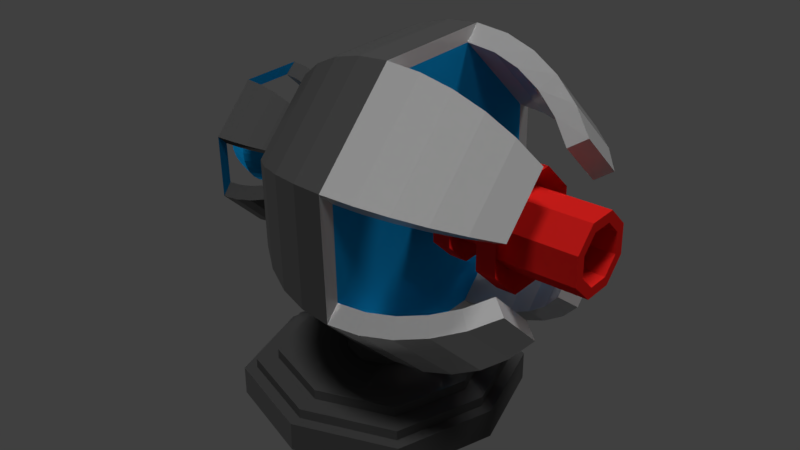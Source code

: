 # Source: TurretLaserV3.blend  (saved by Blender 2.79.0; exported with 4.5.12 LTS)
import bpy
from mathutils import Matrix  # noqa: F401  (used for matrix-valued properties, if any)

bpy.ops.wm.read_factory_settings(use_empty=True)
scene = bpy.context.scene
scene.name = 'Scene'

# ---- collections
col_collection_1 = bpy.data.collections.new('Collection 1'); scene.collection.children.link(col_collection_1)

# ---- materials (node trees are filled in below, after node groups)
mat_blue = bpy.data.materials.new('Blue')
mat_blue.alpha_threshold = 0.0
mat_blue.roughness = 0.5
mat_blue.line_color = (0.0, 0.0, 0.0, 1.0)
mat_black = bpy.data.materials.new('Black')
mat_black.alpha_threshold = 0.0
mat_black.roughness = 0.5
mat_red = bpy.data.materials.new('Red')
mat_red.alpha_threshold = 0.0
mat_red.roughness = 0.5
mat_grey = bpy.data.materials.new('Grey')
mat_grey.alpha_threshold = 0.0
mat_grey.roughness = 0.5

# ---- material node trees
mat_blue.use_nodes = True; mat_blue.node_tree.nodes.clear()
_N = mat_blue.node_tree.nodes; _L = mat_blue.node_tree.links
n0 = _N.new('ShaderNodeOutputMaterial'); n0.name = 'Material Output'; n0.location = (300, 300)
n1 = _N.new('ShaderNodeBsdfDiffuse'); n1.name = 'Diffuse BSDF'; n1.location = (10, 300)
n1.inputs[0].default_value = (0.00555, 0.3518, 0.8, 1.0)
_L.new(n1.outputs[0], n0.inputs[0])
n0.is_active_output = True
mat_black.use_nodes = True; mat_black.node_tree.nodes.clear()
_N = mat_black.node_tree.nodes; _L = mat_black.node_tree.links
n0 = _N.new('ShaderNodeOutputMaterial'); n0.name = 'Material Output'; n0.location = (300, 300)
n1 = _N.new('ShaderNodeBsdfPrincipled'); n1.name = 'Principled BSDF'; n1.location = (10, 300)
n1.width = 150
n1.subsurface_method = 'BURLEY'
n1.inputs[0].default_value = (0.08984, 0.08984, 0.08984, 1.0)
n1.inputs[2].default_value = 0.0
n1.inputs[3].default_value = 1.45
n1.inputs[9].default_value = (1.0, 1.0, 1.0)
n1.inputs[13].default_value = 0.0
_L.new(n1.outputs[0], n0.inputs[0])
n0.is_active_output = True
mat_red.use_nodes = True; mat_red.node_tree.nodes.clear()
_N = mat_red.node_tree.nodes; _L = mat_red.node_tree.links
n0 = _N.new('ShaderNodeOutputMaterial'); n0.name = 'Material Output'; n0.location = (300, 300)
n1 = _N.new('ShaderNodeBsdfPrincipled'); n1.name = 'Principled BSDF'; n1.location = (10, 300)
n1.width = 150
n1.subsurface_method = 'BURLEY'
n1.inputs[0].default_value = (0.8, 0.01734, 0.01452, 1.0)
n1.inputs[2].default_value = 0.0
n1.inputs[3].default_value = 1.45
n1.inputs[9].default_value = (1.0, 1.0, 1.0)
n1.inputs[13].default_value = 0.0
_L.new(n1.outputs[0], n0.inputs[0])
n0.is_active_output = True
mat_grey.use_nodes = True; mat_grey.node_tree.nodes.clear()
_N = mat_grey.node_tree.nodes; _L = mat_grey.node_tree.links
n0 = _N.new('ShaderNodeOutputMaterial'); n0.name = 'Material Output'; n0.location = (300, 300)
n1 = _N.new('ShaderNodeBsdfPrincipled'); n1.name = 'Principled BSDF'; n1.location = (10, 300)
n1.width = 150
n1.subsurface_method = 'BURLEY'
n1.inputs[0].default_value = (0.5543, 0.5543, 0.5543, 1.0)
n1.inputs[2].default_value = 0.0
n1.inputs[3].default_value = 1.45
n1.inputs[9].default_value = (1.0, 1.0, 1.0)
_L.new(n1.outputs[0], n0.inputs[0])
n0.is_active_output = True

# ---- world
world_world = bpy.data.worlds.new('World'); scene.world = world_world
world_world.color = (0.05088, 0.05088, 0.05088)
world_world.use_sun_shadow = False
world_world.sun_shadow_jitter_overblur = 0.0
world_world.cycles.sampling_method = 'MANUAL'

# ---- cameras
cam_camera_001 = bpy.data.cameras.new('Camera.001')
cam_camera_001.clip_end = 100.0
cam_camera_001.lens = 35.0
cam_camera_001.sensor_width = 32.0
cam_camera_001.sensor_height = 18.0
cam_camera_001.ortho_scale = 7.314
cam_camera_001.dof.focus_distance = 0.0

# ---- lights
light_sun = bpy.data.lights.new('Sun', 'SUN')
light_sun.transmission_factor = 0.0
light_sun.angle = 0.1993
light_sun.energy = 1.0
light_sun.shadow_buffer_clip_start = 0.5
light_sun.shadow_soft_size = 0.1
light_sun.shadow_cascade_max_distance = 1000.0
light_sun_001 = bpy.data.lights.new('Sun.001', 'SUN')
light_sun_001.transmission_factor = 0.0
light_sun_001.angle = 0.1993
light_sun_001.energy = 1.0
light_sun_001.shadow_buffer_clip_start = 0.5
light_sun_001.shadow_soft_size = 0.1
light_sun_001.shadow_cascade_max_distance = 1000.0
light_sun_002 = bpy.data.lights.new('Sun.002', 'SUN')
light_sun_002.transmission_factor = 0.0
light_sun_002.angle = 0.1993
light_sun_002.energy = 1.0
light_sun_002.shadow_buffer_clip_start = 0.5
light_sun_002.shadow_soft_size = 0.1
light_sun_002.shadow_cascade_max_distance = 1000.0

# ---- meshes
me_sphere_005 = bpy.data.meshes.new('Sphere.005')
me_sphere_005.from_pydata([(-1.097, 0.2678, 3.013), (-0.7327, 0.4117, 2.496), (-0.8337, 0.5241, 2.547), (-0.9567, 0.6162, 2.588), (-1.097, 0.6847, 2.618), (-1.249, 0.7269, 2.637), (-1.408, 0.7411, 2.644), (-0.7327, 0.4212, 2.151), (-0.8337, 0.5361, 2.107), (-0.9567, 0.6304, 2.071), (-1.097, 0.7005, 2.045), (-1.249, 0.7436, 2.028), (-1.408, 0.7582, 2.023), (-0.7327, 0.184, 1.901), (-0.8337, 0.2341, 1.788), (-0.9567, 0.2753, 1.696), (-1.097, 0.3059, 1.628), (-1.249, 0.3248, 1.586), (-1.408, 0.3311, 1.571), (-0.7327, -0.1611, 1.891), (-0.8337, -0.205, 1.776), (-0.9567, -0.2411, 1.682), (-1.097, -0.2678, 1.612), (-1.249, -0.2843, 1.569), (-1.408, -0.2899, 1.554), (-0.7327, -0.4117, 2.129), (-0.8337, -0.5241, 2.078), (-0.9567, -0.6162, 2.037), (-1.097, -0.6847, 2.007), (-1.249, -0.7269, 1.988), (-1.408, -0.7411, 1.981), (-0.7327, -0.4212, 2.474), (-0.8337, -0.5361, 2.517), (-0.9567, -0.6304, 2.554), (-1.097, -0.7005, 2.58), (-1.249, -0.7436, 2.597), (-1.408, -0.7582, 2.602), (-0.7327, -0.184, 2.724), (-0.8337, -0.2341, 2.837), (-0.9567, -0.2753, 2.929), (-1.097, -0.3059, 2.997), (-1.249, -0.3248, 3.039), (-1.408, -0.3311, 3.054), (-0.7327, 0.1611, 2.734), (-0.8337, 0.205, 2.849), (-0.9567, 0.2411, 2.943), (-1.249, 0.2843, 3.056), (-1.408, 0.2899, 3.071), (-1.51, 0.1237, 2.684), (-1.51, 0.2013, 2.661), (-1.51, 0.4254, 2.436), (-1.51, 0.04292, 1.864), (-1.453, 0.1, 2.684), (-1.398, 0.1549, 2.661), (-1.348, 0.2055, 2.622), (-1.303, 0.2499, 2.571), (-1.267, 0.2863, 2.508), (-1.24, 0.3133, 2.436), (-1.223, 0.33, 2.359), (-1.217, 0.3356, 2.278), (-1.223, 0.33, 2.197), (-1.24, 0.3133, 2.12), (-1.267, 0.2863, 2.048), (-1.303, 0.2499, 1.985), (-1.348, 0.2055, 1.934), (-1.398, 0.1549, 1.896), (-1.453, 0.1, 1.872), (-1.429, 0.04292, 2.684), (-1.352, 0.04292, 2.661), (-1.28, 0.04292, 2.622), (-1.217, 0.04292, 2.571), (-1.166, 0.04292, 2.508), (-1.128, 0.04292, 2.436), (-1.104, 0.04292, 2.359), (-1.096, 0.04292, 2.278), (-1.104, 0.04292, 2.197), (-1.128, 0.04292, 2.12), (-1.166, 0.04292, 2.048), (-1.217, 0.04292, 1.985), (-1.28, 0.04292, 1.934), (-1.352, 0.04292, 1.896), (-1.429, 0.04292, 1.872), (-1.453, -0.01419, 2.684), (-1.398, -0.0691, 2.661), (-1.348, -0.1197, 2.622), (-1.303, -0.1641, 2.571), (-1.267, -0.2005, 2.508), (-1.24, -0.2275, 2.436), (-1.223, -0.2442, 2.359), (-1.217, -0.2498, 2.278), (-1.223, -0.2442, 2.197), (-1.24, -0.2275, 2.12), (-1.267, -0.2005, 2.048), (-1.303, -0.1641, 1.985), (-1.348, -0.1197, 1.934), (-1.398, -0.0691, 1.896), (-1.453, -0.01419, 1.872), (-1.51, -0.03784, 2.684), (-1.51, -0.1155, 2.661), (-1.51, -0.1871, 2.622), (-1.51, -0.2498, 2.571), (-1.51, -0.3013, 2.508), (-1.51, -0.3395, 2.436), (-1.51, -0.3631, 2.359), (-1.51, -0.371, 2.278), (-1.51, -0.3631, 2.197), (-1.51, -0.3395, 2.12), (-1.51, -0.3013, 2.048), (-1.51, -0.2498, 1.985), (-1.51, -0.1871, 1.934), (-1.51, -0.1155, 1.896), (-1.51, -0.03784, 1.872), (-1.51, 0.04292, 2.692), (-1.567, -0.01419, 2.684), (-1.622, -0.0691, 2.661), (-1.673, -0.1197, 2.622), (-1.717, -0.1641, 2.571), (-1.754, -0.2005, 2.508), (-1.781, -0.2275, 2.436), (-1.797, -0.2442, 2.359), (-1.803, -0.2498, 2.278), (-1.797, -0.2442, 2.197), (-1.781, -0.2275, 2.12), (-1.754, -0.2005, 2.048), (-1.717, -0.1641, 1.985), (-1.673, -0.1197, 1.934), (-1.622, -0.0691, 1.896), (-1.567, -0.01419, 1.872), (-1.591, 0.04292, 2.684), (-1.669, 0.04292, 2.661), (-1.74, 0.04292, 2.622), (-1.803, 0.04292, 2.571), (-1.854, 0.04292, 2.508), (-1.893, 0.04292, 2.436), (-1.916, 0.04292, 2.359), (-1.924, 0.04292, 2.278), (-1.916, 0.04292, 2.197), (-1.893, 0.04292, 2.12), (-1.854, 0.04292, 2.048), (-1.803, 0.04292, 1.985), (-1.74, 0.04292, 1.934), (-1.669, 0.04292, 1.896), (-1.591, 0.04292, 1.872), (-1.567, 0.1, 2.684), (-1.622, 0.1549, 2.661), (-1.673, 0.2055, 2.622), (-1.717, 0.2499, 2.571), (-1.754, 0.2863, 2.508), (-1.781, 0.3133, 2.436), (-1.797, 0.33, 2.359), (-1.803, 0.3356, 2.278), (-1.797, 0.33, 2.197), (-1.781, 0.3133, 2.12), (-1.754, 0.2863, 2.048), (-1.717, 0.2499, 1.985), (-1.673, 0.2055, 1.934), (-1.622, 0.1549, 1.896), (-1.567, 0.1, 1.872), (-1.51, 0.2729, 2.622), (-1.51, 0.3356, 2.571), (-1.51, 0.3871, 2.508), (-1.51, 0.4489, 2.359), (-1.51, 0.4569, 2.278), (-1.51, 0.4489, 2.197), (-1.51, 0.4254, 2.12), (-1.51, 0.3871, 2.048), (-1.51, 0.3356, 1.985), (-1.51, 0.2729, 1.934), (-1.51, 0.2013, 1.896), (-1.51, 0.1237, 1.872), (-1.149, 0.1712, 2.911), (-0.8448, 0.3433, 2.424), (-0.9336, 0.4472, 2.465), (-1.034, 0.5278, 2.494), (-1.149, 0.5881, 2.516), (-1.276, 0.6254, 2.53), (-1.421, 0.6384, 2.535), (-0.8448, 0.3489, 2.22), (-0.9336, 0.4549, 2.184), (-1.034, 0.537, 2.16), (-1.149, 0.5984, 2.141), (-1.276, 0.6364, 2.13), (-1.421, 0.6497, 2.125), (-0.8448, 0.1116, 1.969), (-0.9336, 0.1529, 1.865), (-1.034, 0.1819, 1.785), (-1.149, 0.2039, 1.724), (-1.276, 0.2175, 1.687), (-1.421, 0.2226, 1.674), (-0.8448, -0.09259, 1.964), (-0.9336, -0.1281, 1.858), (-1.034, -0.1526, 1.775), (-1.149, -0.1712, 1.714), (-1.276, -0.1829, 1.676), (-1.421, -0.1872, 1.663), (-0.8448, -0.3433, 2.201), (-0.9336, -0.4472, 2.16), (-1.034, -0.5278, 2.131), (-1.149, -0.5881, 2.109), (-1.276, -0.6254, 2.095), (-1.421, -0.6384, 2.09), (-0.8448, -0.3489, 2.405), (-0.9336, -0.4549, 2.441), (-1.034, -0.537, 2.465), (-1.149, -0.5984, 2.484), (-1.276, -0.6364, 2.495), (-1.421, -0.6497, 2.5), (-0.8448, -0.1116, 2.656), (-0.9336, -0.1529, 2.76), (-1.034, -0.1819, 2.84), (-1.149, -0.2039, 2.901), (-1.276, -0.2175, 2.938), (-1.421, -0.2226, 2.951), (-0.8448, 0.09259, 2.661), (-0.9336, 0.1281, 2.767), (-1.034, 0.1526, 2.849), (-1.276, 0.1829, 2.949), (-1.421, 0.1872, 2.962), (-1.51, 0.09092, 2.538), (-1.51, 0.1409, 2.523), (-1.51, 0.2863, 2.38), (-1.51, 0.04292, 2.014), (-1.476, 0.07686, 2.538), (-1.441, 0.1122, 2.523), (-1.408, 0.1449, 2.499), (-1.379, 0.1737, 2.466), (-1.356, 0.1974, 2.426), (-1.338, 0.215, 2.38), (-1.327, 0.2259, 2.33), (-1.324, 0.2296, 2.278), (-1.327, 0.2259, 2.226), (-1.338, 0.215, 2.176), (-1.356, 0.1974, 2.13), (-1.379, 0.1737, 2.09), (-1.408, 0.1449, 2.057), (-1.441, 0.1122, 2.033), (-1.476, 0.07686, 2.018), (-1.462, 0.04292, 2.538), (-1.412, 0.04292, 2.523), (-1.366, 0.04292, 2.499), (-1.325, 0.04292, 2.466), (-1.292, 0.04292, 2.426), (-1.267, 0.04292, 2.38), (-1.251, 0.04292, 2.33), (-1.246, 0.04292, 2.278), (-1.251, 0.04292, 2.226), (-1.267, 0.04292, 2.176), (-1.292, 0.04292, 2.13), (-1.325, 0.04292, 2.09), (-1.366, 0.04292, 2.057), (-1.412, 0.04292, 2.033), (-1.462, 0.04292, 2.018), (-1.476, 0.008974, 2.538), (-1.441, -0.02634, 2.523), (-1.408, -0.05905, 2.499), (-1.379, -0.08783, 2.466), (-1.356, -0.1115, 2.426), (-1.338, -0.1292, 2.38), (-1.327, -0.1401, 2.33), (-1.324, -0.1437, 2.278), (-1.327, -0.1401, 2.226), (-1.338, -0.1292, 2.176), (-1.356, -0.1115, 2.13), (-1.379, -0.08783, 2.09), (-1.408, -0.05905, 2.057), (-1.441, -0.02634, 2.033), (-1.476, 0.008974, 2.018), (-1.51, -0.005085, 2.538), (-1.51, -0.05503, 2.523), (-1.51, -0.1013, 2.499), (-1.51, -0.142, 2.466), (-1.51, -0.1755, 2.426), (-1.51, -0.2005, 2.38), (-1.51, -0.2158, 2.33), (-1.51, -0.221, 2.278), (-1.51, -0.2158, 2.226), (-1.51, -0.2005, 2.176), (-1.51, -0.1755, 2.13), (-1.51, -0.142, 2.09), (-1.51, -0.1013, 2.057), (-1.51, -0.05503, 2.033), (-1.51, -0.005085, 2.018), (-1.51, 0.04292, 2.542), (-1.544, 0.008974, 2.538), (-1.579, -0.02634, 2.523), (-1.612, -0.05905, 2.499), (-1.641, -0.08783, 2.466), (-1.665, -0.1115, 2.426), (-1.682, -0.1292, 2.38), (-1.693, -0.1401, 2.33), (-1.697, -0.1437, 2.278), (-1.693, -0.1401, 2.226), (-1.682, -0.1292, 2.176), (-1.665, -0.1115, 2.13), (-1.641, -0.08783, 2.09), (-1.612, -0.05905, 2.057), (-1.579, -0.02634, 2.033), (-1.544, 0.008974, 2.018), (-1.558, 0.04292, 2.538), (-1.608, 0.04292, 2.523), (-1.654, 0.04292, 2.499), (-1.695, 0.04292, 2.466), (-1.729, 0.04292, 2.426), (-1.754, 0.04292, 2.38), (-1.769, 0.04292, 2.33), (-1.774, 0.04292, 2.278), (-1.769, 0.04292, 2.226), (-1.754, 0.04292, 2.176), (-1.729, 0.04292, 2.13), (-1.695, 0.04292, 2.09), (-1.654, 0.04292, 2.057), (-1.608, 0.04292, 2.033), (-1.558, 0.04292, 2.018), (-1.544, 0.07686, 2.538), (-1.579, 0.1122, 2.523), (-1.612, 0.1449, 2.499), (-1.641, 0.1737, 2.466), (-1.665, 0.1974, 2.426), (-1.682, 0.215, 2.38), (-1.693, 0.2259, 2.33), (-1.697, 0.2296, 2.278), (-1.693, 0.2259, 2.226), (-1.682, 0.215, 2.176), (-1.665, 0.1974, 2.13), (-1.641, 0.1737, 2.09), (-1.612, 0.1449, 2.057), (-1.579, 0.1122, 2.033), (-1.544, 0.07686, 2.018), (-1.51, 0.1871, 2.499), (-1.51, 0.2278, 2.466), (-1.51, 0.2613, 2.426), (-1.51, 0.3017, 2.33), (-1.51, 0.3069, 2.278), (-1.51, 0.3017, 2.226), (-1.51, 0.2863, 2.176), (-1.51, 0.2613, 2.13), (-1.51, 0.2278, 2.09), (-1.51, 0.1871, 2.057), (-1.51, 0.1409, 2.033), (-1.51, 0.09092, 2.018)], [], [(0, 45, 3, 4), (46, 0, 4, 5), (47, 46, 5, 6), (44, 43, 1, 2), (45, 44, 2, 3), (8, 7, 13, 14), (9, 8, 14, 15), (10, 9, 15, 16), (11, 10, 16, 17), (12, 11, 17, 18), (20, 19, 25, 26), (21, 20, 26, 27), (22, 21, 27, 28), (23, 22, 28, 29), (24, 23, 29, 30), (32, 31, 37, 38), (33, 32, 38, 39), (34, 33, 39, 40), (35, 34, 40, 41), (36, 35, 41, 42), (159, 158, 54, 55), (166, 165, 62, 63), (160, 159, 55, 56), (167, 166, 63, 64), (50, 160, 56, 57), (168, 167, 64, 65), (161, 50, 57, 58), (169, 168, 65, 66), (162, 161, 58, 59), (48, 112, 52), (51, 169, 66), (163, 162, 59, 60), (49, 48, 52, 53), (164, 163, 60, 61), (158, 49, 53, 54), (165, 164, 61, 62), (54, 53, 68, 69), (62, 61, 76, 77), (55, 54, 69, 70), (63, 62, 77, 78), (56, 55, 70, 71), (64, 63, 78, 79), (57, 56, 71, 72), (65, 64, 79, 80), (58, 57, 72, 73), (66, 65, 80, 81), (59, 58, 73, 74), (52, 112, 67), (51, 66, 81), (60, 59, 74, 75), (53, 52, 67, 68), (61, 60, 75, 76), (73, 72, 87, 88), (81, 80, 95, 96), (74, 73, 88, 89), (67, 112, 82), (51, 81, 96), (75, 74, 89, 90), (68, 67, 82, 83), (76, 75, 90, 91), (69, 68, 83, 84), (77, 76, 91, 92), (70, 69, 84, 85), (78, 77, 92, 93), (71, 70, 85, 86), (79, 78, 93, 94), (72, 71, 86, 87), (80, 79, 94, 95), (92, 91, 106, 107), (85, 84, 99, 100), (93, 92, 107, 108), (86, 85, 100, 101), (94, 93, 108, 109), (87, 86, 101, 102), (95, 94, 109, 110), (88, 87, 102, 103), (96, 95, 110, 111), (89, 88, 103, 104), (82, 112, 97), (51, 96, 111), (90, 89, 104, 105), (83, 82, 97, 98), (91, 90, 105, 106), (84, 83, 98, 99), (111, 110, 126, 127), (104, 103, 119, 120), (97, 112, 113), (51, 111, 127), (105, 104, 120, 121), (98, 97, 113, 114), (106, 105, 121, 122), (99, 98, 114, 115), (107, 106, 122, 123), (100, 99, 115, 116), (108, 107, 123, 124), (101, 100, 116, 117), (109, 108, 124, 125), (102, 101, 117, 118), (110, 109, 125, 126), (103, 102, 118, 119), (116, 115, 130, 131), (124, 123, 138, 139), (117, 116, 131, 132), (125, 124, 139, 140), (118, 117, 132, 133), (126, 125, 140, 141), (119, 118, 133, 134), (127, 126, 141, 142), (120, 119, 134, 135), (113, 112, 128), (51, 127, 142), (121, 120, 135, 136), (114, 113, 128, 129), (122, 121, 136, 137), (115, 114, 129, 130), (123, 122, 137, 138), (135, 134, 149, 150), (128, 112, 143), (51, 142, 157), (136, 135, 150, 151), (129, 128, 143, 144), (137, 136, 151, 152), (130, 129, 144, 145), (138, 137, 152, 153), (131, 130, 145, 146), (139, 138, 153, 154), (132, 131, 146, 147), (140, 139, 154, 155), (133, 132, 147, 148), (141, 140, 155, 156), (134, 133, 148, 149), (142, 141, 156, 157), (154, 153, 165, 166), (147, 146, 159, 160), (155, 154, 166, 167), (148, 147, 160, 50), (156, 155, 167, 168), (149, 148, 50, 161), (157, 156, 168, 169), (150, 149, 161, 162), (143, 112, 48), (51, 157, 169), (151, 150, 162, 163), (144, 143, 48, 49), (152, 151, 163, 164), (145, 144, 49, 158), (153, 152, 164, 165), (146, 145, 158, 159), (170, 174, 173, 215), (216, 175, 174, 170), (217, 176, 175, 216), (214, 172, 171, 213), (215, 173, 172, 214), (178, 184, 183, 177), (179, 185, 184, 178), (180, 186, 185, 179), (181, 187, 186, 180), (182, 188, 187, 181), (190, 196, 195, 189), (191, 197, 196, 190), (192, 198, 197, 191), (193, 199, 198, 192), (194, 200, 199, 193), (202, 208, 207, 201), (203, 209, 208, 202), (204, 210, 209, 203), (205, 211, 210, 204), (206, 212, 211, 205), (329, 225, 224, 328), (336, 233, 232, 335), (330, 226, 225, 329), (337, 234, 233, 336), (220, 227, 226, 330), (338, 235, 234, 337), (331, 228, 227, 220), (339, 236, 235, 338), (332, 229, 228, 331), (218, 222, 282), (221, 236, 339), (333, 230, 229, 332), (219, 223, 222, 218), (334, 231, 230, 333), (328, 224, 223, 219), (335, 232, 231, 334), (224, 239, 238, 223), (232, 247, 246, 231), (225, 240, 239, 224), (233, 248, 247, 232), (226, 241, 240, 225), (234, 249, 248, 233), (227, 242, 241, 226), (235, 250, 249, 234), (228, 243, 242, 227), (236, 251, 250, 235), (229, 244, 243, 228), (222, 237, 282), (221, 251, 236), (230, 245, 244, 229), (223, 238, 237, 222), (231, 246, 245, 230), (243, 258, 257, 242), (251, 266, 265, 250), (244, 259, 258, 243), (237, 252, 282), (221, 266, 251), (245, 260, 259, 244), (238, 253, 252, 237), (246, 261, 260, 245), (239, 254, 253, 238), (247, 262, 261, 246), (240, 255, 254, 239), (248, 263, 262, 247), (241, 256, 255, 240), (249, 264, 263, 248), (242, 257, 256, 241), (250, 265, 264, 249), (262, 277, 276, 261), (255, 270, 269, 254), (263, 278, 277, 262), (256, 271, 270, 255), (264, 279, 278, 263), (257, 272, 271, 256), (265, 280, 279, 264), (258, 273, 272, 257), (266, 281, 280, 265), (259, 274, 273, 258), (252, 267, 282), (221, 281, 266), (260, 275, 274, 259), (253, 268, 267, 252), (261, 276, 275, 260), (254, 269, 268, 253), (281, 297, 296, 280), (274, 290, 289, 273), (267, 283, 282), (221, 297, 281), (275, 291, 290, 274), (268, 284, 283, 267), (276, 292, 291, 275), (269, 285, 284, 268), (277, 293, 292, 276), (270, 286, 285, 269), (278, 294, 293, 277), (271, 287, 286, 270), (279, 295, 294, 278), (272, 288, 287, 271), (280, 296, 295, 279), (273, 289, 288, 272), (286, 301, 300, 285), (294, 309, 308, 293), (287, 302, 301, 286), (295, 310, 309, 294), (288, 303, 302, 287), (296, 311, 310, 295), (289, 304, 303, 288), (297, 312, 311, 296), (290, 305, 304, 289), (283, 298, 282), (221, 312, 297), (291, 306, 305, 290), (284, 299, 298, 283), (292, 307, 306, 291), (285, 300, 299, 284), (293, 308, 307, 292), (305, 320, 319, 304), (298, 313, 282), (221, 327, 312), (306, 321, 320, 305), (299, 314, 313, 298), (307, 322, 321, 306), (300, 315, 314, 299), (308, 323, 322, 307), (301, 316, 315, 300), (309, 324, 323, 308), (302, 317, 316, 301), (310, 325, 324, 309), (303, 318, 317, 302), (311, 326, 325, 310), (304, 319, 318, 303), (312, 327, 326, 311), (324, 336, 335, 323), (317, 330, 329, 316), (325, 337, 336, 324), (318, 220, 330, 317), (326, 338, 337, 325), (319, 331, 220, 318), (327, 339, 338, 326), (320, 332, 331, 319), (313, 218, 282), (221, 339, 327), (321, 333, 332, 320), (314, 219, 218, 313), (322, 334, 333, 321), (315, 328, 219, 314), (323, 335, 334, 322), (316, 329, 328, 315), (2, 1, 171, 172), (3, 2, 172, 173), (4, 3, 173, 174), (5, 4, 174, 175), (6, 5, 175, 176), (7, 8, 178, 177), (8, 9, 179, 178), (9, 10, 180, 179), (10, 11, 181, 180), (11, 12, 182, 181), (14, 13, 183, 184), (15, 14, 184, 185), (16, 15, 185, 186), (17, 16, 186, 187), (18, 17, 187, 188), (12, 18, 188, 182), (13, 7, 177, 183), (19, 20, 190, 189), (20, 21, 191, 190), (21, 22, 192, 191), (22, 23, 193, 192), (23, 24, 194, 193), (26, 25, 195, 196), (27, 26, 196, 197), (28, 27, 197, 198), (29, 28, 198, 199), (30, 29, 199, 200), (24, 30, 200, 194), (25, 19, 189, 195), (31, 32, 202, 201), (32, 33, 203, 202), (33, 34, 204, 203), (34, 35, 205, 204), (35, 36, 206, 205), (38, 37, 207, 208), (39, 38, 208, 209), (40, 39, 209, 210), (41, 40, 210, 211), (42, 41, 211, 212), (37, 31, 201, 207), (36, 42, 212, 206), (43, 44, 214, 213), (44, 45, 215, 214), (46, 47, 217, 216), (45, 0, 170, 215), (0, 46, 216, 170), (47, 6, 176, 217), (1, 43, 213, 171), (47, 217, 212, 42), (36, 206, 200, 30), (24, 194, 188, 18), (12, 182, 176, 6)])
me_sphere_005.polygons.foreach_set('material_index', [1, 1, 1, 1, 1, 1, 1, 1, 1, 1, 1, 1, 1, 1, 1, 1, 1, 1, 1, 1, 0, 0, 0, 0, 0, 0, 0, 0, 0, 0, 0, 0, 0, 0, 0, 0, 0, 0, 0, 0, 0, 0, 0, 0, 0, 0, 0, 0, 0, 0, 0, 0, 0, 0, 0, 0, 0, 0, 0, 0, 0, 0, 0, 0, 0, 0, 0, 0, 0, 0, 0, 0, 0, 0, 0, 0, 0, 0, 0, 0, 0, 0, 0, 0, 0, 0, 0, 0, 0, 0, 0, 0, 0, 0, 0, 0, 0, 0, 0, 0, 0, 0, 0, 0, 0, 0, 0, 0, 0, 0, 0, 0, 0, 0, 0, 0, 0, 0, 0, 0, 0, 0, 0, 0, 0, 0, 0, 0, 0, 0, 0, 0, 0, 0, 0, 0, 0, 0, 0, 0, 0, 0, 0, 0, 0, 0, 0, 0, 1, 1, 1, 1, 1, 1, 1, 1, 1, 1, 1, 1, 1, 1, 1, 1, 1, 1, 1, 1, 0, 0, 0, 0, 0, 0, 0, 0, 0, 0, 0, 0, 0, 0, 0, 0, 0, 0, 0, 0, 0, 0, 0, 0, 0, 0, 0, 0, 0, 0, 0, 0, 0, 0, 0, 0, 0, 0, 0, 0, 0, 0, 0, 0, 0, 0, 0, 0, 0, 0, 0, 0, 0, 0, 0, 0, 0, 0, 0, 0, 0, 0, 0, 0, 0, 0, 0, 0, 0, 0, 0, 0, 0, 0, 0, 0, 0, 0, 0, 0, 0, 0, 0, 0, 0, 0, 0, 0, 0, 0, 0, 0, 0, 0, 0, 0, 0, 0, 0, 0, 0, 0, 0, 0, 0, 0, 0, 0, 0, 0, 0, 0, 0, 0, 0, 0, 0, 0, 0, 0, 0, 0, 0, 0, 0, 0, 0, 0, 1, 1, 1, 1, 1, 1, 1, 1, 1, 1, 1, 1, 1, 1, 1, 1, 1, 1, 1, 1, 1, 1, 1, 1, 1, 1, 1, 1, 1, 1, 1, 1, 1, 1, 1, 1, 1, 1, 1, 1, 1, 1, 1, 1, 1, 1, 1, 1, 0, 0, 0, 0])
me_sphere_005.materials.append(mat_blue)
me_sphere_005.materials.append(mat_black)
me_sphere_005.use_remesh_preserve_volume = False
me_sphere_005.use_remesh_preserve_attributes = False
me_sphere_005.use_mirror_vertex_groups = False
me_sphere_005.update()
me_sphere_003 = bpy.data.meshes.new('Sphere.003')
me_sphere_003.from_pydata([(1.314, 0.09788, 2.568), (1.314, -0.1118, 2.563), (-0.9902, 7.185e-08, 2.312), (1.314, -0.256, 2.41), (1.314, -0.2502, 2.201), (1.314, -0.09788, 2.057), (1.314, 0.1118, 2.062), (1.314, 0.256, 2.215), (1.314, 0.2502, 2.424), (0.592, 1.445, 2.958), (0.2833, 1.417, 2.945), (-0.0135, 1.335, 2.909), (-0.287, 1.201, 2.849), (-0.5268, 1.021, 2.769), (-0.7236, 0.8025, 2.671), (-0.8698, 0.5528, 2.559), (-0.9598, 0.2818, 2.438), (0.9525, 0.2502, 2.424), (0.9525, 0.256, 2.215), (0.9525, 0.1118, 2.062), (0.9525, -0.09788, 2.057), (0.9525, -0.2502, 2.201), (0.9525, -0.256, 2.41), (0.592, 1.478, 1.747), (0.2833, 1.449, 1.758), (-0.0135, 1.365, 1.79), (-0.287, 1.229, 1.843), (-0.5268, 1.045, 1.913), (-0.7236, 0.821, 1.999), (-0.8698, 0.5655, 2.096), (-0.9598, 0.2883, 2.202), (0.9525, -0.1118, 2.563), (0.9525, 0.09788, 2.568), (0.9033, 0.4102, 2.496), (0.9033, 0.4196, 2.152), (0.9033, 0.1833, 1.902), (0.9033, -0.1604, 1.893), (0.592, 0.6454, 0.8679), (0.2833, 0.633, 0.8116), (-0.0135, 0.5963, 0.8116), (-0.287, 0.5366, 0.8116), (-0.5268, 0.4564, 0.8116), (-0.7236, 0.3586, 0.8116), (-0.8698, 0.247, 0.8116), (-0.9598, 0.1259, 0.8116), (0.9033, -0.4102, 2.129), (0.9033, -0.4196, 2.473), (0.9033, -0.1833, 2.723), (0.9033, 0.1604, 2.732), (1.078, 0.1604, 2.732), (1.078, -0.1833, 2.723), (0.592, -0.5651, 0.8347), (0.2833, -0.5542, 0.8116), (-0.0135, -0.5221, 0.8116), (-0.287, -0.4698, 0.8116), (-0.5268, -0.3996, 0.8116), (-0.7236, -0.3139, 0.8116), (-0.8698, -0.2162, 0.8116), (-0.9598, -0.1102, 0.8116), (1.078, -0.4196, 2.473), (1.078, -0.4102, 2.129), (1.078, -0.1604, 1.893), (1.078, 0.1833, 1.902), (1.078, 0.4196, 2.152), (1.078, 0.4102, 2.496), (0.6036, -1.445, 1.667), (0.2833, -1.417, 1.679), (-0.0135, -1.335, 1.716), (-0.287, -1.201, 1.776), (-0.5268, -1.021, 1.856), (-0.7236, -0.8025, 1.954), (-0.8698, -0.5528, 2.065), (-0.9598, -0.2818, 2.187), (0.7775, 0.2345, 2.417), (0.7775, 0.2399, 2.221), (0.7775, 0.1048, 2.078), (0.7775, -0.09175, 2.073), (0.7775, -0.2345, 2.208), (0.7775, -0.2399, 2.404), (0.592, -1.478, 2.878), (0.2833, -1.449, 2.867), (-0.0135, -1.365, 2.835), (-0.287, -1.229, 2.782), (-0.5268, -1.045, 2.712), (-0.7236, -0.821, 2.626), (-0.8698, -0.5655, 2.529), (-0.9598, -0.2883, 2.423), (0.7775, -0.1048, 2.547), (0.7775, 0.09175, 2.552), (0.592, 0.09175, 2.552), (0.592, -0.1048, 2.547), (0.592, -0.2399, 2.404), (0.592, -0.2345, 2.208), (0.592, -0.6454, 3.757), (0.2833, -0.633, 3.729), (-0.0135, -0.5963, 3.647), (-0.287, -0.5366, 3.514), (-0.5268, -0.4564, 3.334), (-0.7236, -0.3586, 3.115), (-0.8698, -0.247, 2.865), (-0.9598, -0.1259, 2.594), (0.592, -0.09175, 2.073), (0.592, 0.1048, 2.078), (0.592, 0.2399, 2.221), (0.592, 0.2345, 2.417), (0.592, 0.5651, 3.79), (0.2833, 0.5542, 3.762), (-0.0135, 0.5221, 3.678), (-0.287, 0.4698, 3.541), (-0.5268, 0.3996, 3.357), (-0.7236, 0.3139, 3.134), (-0.8698, 0.2162, 2.878), (-0.9598, 0.1102, 2.601), (1.44, 0.2032, 2.844), (1.44, -0.2321, 2.832), (1.44, -0.5315, 2.516), (1.44, -0.5195, 2.08), (1.44, -0.2032, 1.781), (1.44, 0.2321, 1.793), (1.44, 0.5315, 2.109), (1.44, 0.5195, 2.545), (1.636, 0.2032, 2.844), (1.636, -0.2321, 2.832), (1.636, -0.5315, 2.516), (1.636, -0.5195, 2.08), (1.636, -0.2032, 1.781), (1.636, 0.2321, 1.793), (1.636, 0.5315, 2.109), (1.636, 0.5195, 2.545), (1.51, 0.1366, 2.67), (1.51, -0.156, 2.662), (1.51, -0.3572, 2.449), (1.51, -0.3491, 2.156), (1.51, -0.1366, 1.955), (1.51, 0.156, 1.963), (1.51, 0.3572, 2.176), (1.51, 0.3491, 2.468), (2.299, 0.1366, 2.67), (2.299, -0.156, 2.662), (2.299, -0.3572, 2.449), (2.299, -0.3491, 2.156), (2.299, -0.1366, 1.955), (2.299, 0.156, 1.963), (2.299, 0.3572, 2.176), (2.299, 0.3491, 2.468), (2.299, 0.09885, 2.571), (2.299, -0.1129, 2.565), (2.299, -0.2585, 2.411), (2.299, -0.2527, 2.2), (2.299, -0.09885, 2.054), (2.299, 0.1129, 2.06), (2.299, 0.2585, 2.214), (2.299, 0.2527, 2.425), (1.236, 0.08244, 2.528), (1.236, -0.09416, 2.523), (1.236, -0.2156, 2.395), (1.236, -0.2107, 2.218), (1.236, -0.08244, 2.097), (1.236, 0.09416, 2.102), (1.236, 0.2156, 2.23), (1.236, 0.2107, 2.407), (1.221, 0.5221, 3.678), (1.931, 0.8025, 2.671), (1.734, 1.021, 2.769), (1.494, 1.201, 2.849), (1.221, 1.335, 2.909), (0.924, 1.417, 2.945), (1.931, 0.821, 1.999), (1.734, 1.045, 1.913), (1.494, 1.229, 1.843), (1.221, 1.365, 1.79), (0.924, 1.449, 1.758), (1.931, 0.3586, 1.51), (1.734, 0.4564, 1.291), (1.494, 0.5366, 1.111), (1.221, 0.5963, 0.9779), (0.924, 0.633, 0.8957), (1.931, -0.3139, 1.491), (1.734, -0.3996, 1.268), (1.494, -0.4698, 1.084), (1.221, -0.5221, 0.9472), (0.924, -0.5542, 0.8631), (1.931, -0.8025, 1.954), (1.734, -1.021, 1.856), (1.494, -1.201, 1.776), (1.221, -1.335, 1.716), (0.924, -1.417, 1.679), (1.931, -0.821, 2.626), (1.734, -1.045, 2.712), (1.494, -1.229, 2.782), (1.221, -1.365, 2.835), (0.924, -1.449, 2.867), (1.931, -0.3586, 3.115), (1.734, -0.4564, 3.334), (1.494, -0.5366, 3.514), (1.221, -0.5963, 3.647), (0.924, -0.633, 3.729), (1.931, 0.3139, 3.134), (1.734, 0.3996, 3.357), (1.494, 0.4698, 3.541), (0.924, 0.5542, 3.762), (1.151, 0.3933, 3.542), (1.781, 0.7112, 2.575), (1.601, 0.9189, 2.661), (1.391, 1.083, 2.725), (1.151, 1.206, 2.773), (0.8887, 1.281, 2.803), (0.5972, 1.308, 2.813), (1.781, 0.7246, 2.09), (1.601, 0.9367, 2.015), (1.391, 1.104, 1.961), (1.151, 1.229, 1.919), (0.8887, 1.306, 1.894), (0.5972, 1.333, 1.884), (1.781, 0.2621, 1.601), (1.601, 0.3481, 1.394), (1.391, 0.4121, 1.229), (1.151, 0.4602, 1.107), (0.8887, 0.49, 1.031), (0.5972, 0.5007, 1.005), (1.781, -0.2226, 1.588), (1.601, -0.2971, 1.376), (1.391, -0.352, 1.208), (1.151, -0.3933, 1.083), (0.8887, -0.4189, 1.006), (0.5972, -0.4282, 0.9793), (1.781, -0.7112, 2.05), (1.601, -0.9189, 1.964), (1.391, -1.083, 1.9), (1.151, -1.206, 1.852), (0.8887, -1.281, 1.822), (0.5972, -1.308, 1.812), (1.781, -0.7246, 2.535), (1.601, -0.9367, 2.61), (1.391, -1.104, 2.664), (1.151, -1.229, 2.706), (0.8887, -1.306, 2.731), (0.5972, -1.333, 2.741), (1.781, -0.2621, 3.024), (1.601, -0.3481, 3.231), (1.391, -0.4121, 3.396), (1.151, -0.4602, 3.518), (0.8887, -0.49, 3.594), (0.5972, -0.5007, 3.62), (1.781, 0.2226, 3.037), (1.601, 0.2971, 3.249), (1.391, 0.352, 3.417), (0.8887, 0.4189, 3.619), (0.5972, 0.4282, 3.646)], [], [(110, 109, 13, 14), (74, 73, 64, 63), (111, 110, 14, 15), (78, 77, 60, 59), (112, 111, 15, 16), (73, 88, 49, 64), (2, 112, 16), (106, 105, 9, 10), (107, 106, 10, 11), (87, 78, 59, 50), (108, 107, 11, 12), (77, 76, 61, 60), (109, 108, 12, 13), (76, 75, 62, 61), (13, 12, 26, 27), (14, 13, 27, 28), (15, 14, 28, 29), (16, 15, 29, 30), (2, 16, 30), (10, 9, 23, 24), (11, 10, 24, 25), (12, 11, 25, 26), (2, 30, 44), (24, 23, 37, 38), (25, 24, 38, 39), (88, 87, 50, 49), (26, 25, 39, 40), (75, 74, 63, 62), (27, 26, 40, 41), (89, 90, 87, 88), (28, 27, 41, 42), (91, 92, 77, 78), (29, 28, 42, 43), (102, 103, 74, 75), (30, 29, 43, 44), (104, 89, 88, 73), (42, 41, 55, 56), (43, 42, 56, 57), (44, 43, 57, 58), (2, 44, 58), (38, 37, 51, 52), (39, 38, 52, 53), (40, 39, 53, 54), (41, 40, 54, 55), (52, 51, 65, 66), (53, 52, 66, 67), (90, 91, 78, 87), (54, 53, 67, 68), (92, 101, 76, 77), (55, 54, 68, 69), (101, 102, 75, 76), (56, 55, 69, 70), (103, 104, 73, 74), (57, 56, 70, 71), (58, 57, 71, 72), (2, 58, 72), (70, 69, 83, 84), (71, 70, 84, 85), (72, 71, 85, 86), (2, 72, 86), (66, 65, 79, 80), (67, 66, 80, 81), (68, 67, 81, 82), (69, 68, 82, 83), (81, 80, 94, 95), (82, 81, 95, 96), (83, 82, 96, 97), (84, 83, 97, 98), (85, 84, 98, 99), (86, 85, 99, 100), (2, 86, 100), (80, 79, 93, 94), (99, 98, 110, 111), (100, 99, 111, 112), (2, 100, 112), (94, 93, 105, 106), (95, 94, 106, 107), (96, 95, 107, 108), (97, 96, 108, 109), (98, 97, 109, 110), (64, 33, 48, 49), (63, 34, 33, 64), (50, 47, 46, 59), (61, 36, 35, 62), (49, 48, 47, 50), (59, 46, 45, 60), (62, 35, 34, 63), (60, 45, 36, 61), (49, 32, 17, 64), (64, 17, 18, 63), (59, 22, 31, 50), (62, 19, 20, 61), (50, 31, 32, 49), (60, 21, 22, 59), (63, 18, 19, 62), (61, 20, 21, 60), (22, 3, 1, 31), (19, 6, 5, 20), (18, 7, 6, 19), (20, 5, 4, 21), (21, 4, 3, 22), (31, 1, 0, 32), (17, 8, 7, 18), (32, 0, 8, 17), (4, 116, 115, 3), (6, 118, 117, 5), (5, 117, 116, 4), (0, 113, 120, 8), (3, 115, 114, 1), (1, 114, 113, 0), (8, 120, 119, 7), (7, 119, 118, 6), (114, 122, 121, 113), (120, 128, 127, 119), (119, 127, 126, 118), (116, 124, 123, 115), (118, 126, 125, 117), (117, 125, 124, 116), (113, 121, 128, 120), (115, 123, 122, 114), (121, 129, 136, 128), (123, 131, 130, 122), (122, 130, 129, 121), (128, 136, 135, 127), (127, 135, 134, 126), (124, 132, 131, 123), (126, 134, 133, 125), (125, 133, 132, 124), (134, 142, 141, 133), (133, 141, 140, 132), (129, 137, 144, 136), (131, 139, 138, 130), (130, 138, 137, 129), (136, 144, 143, 135), (135, 143, 142, 134), (132, 140, 139, 131), (143, 151, 150, 142), (140, 148, 147, 139), (142, 150, 149, 141), (141, 149, 148, 140), (137, 145, 152, 144), (139, 147, 146, 138), (138, 146, 145, 137), (144, 152, 151, 143), (146, 154, 153, 145), (152, 160, 159, 151), (151, 159, 158, 150), (148, 156, 155, 147), (150, 158, 157, 149), (149, 157, 156, 148), (145, 153, 160, 152), (147, 155, 154, 146), (155, 156, 157, 158, 159, 160, 153, 154), (161, 199, 164, 165), (200, 161, 165, 166), (105, 200, 166, 9), (198, 197, 162, 163), (199, 198, 163, 164), (168, 167, 172, 173), (169, 168, 173, 174), (170, 169, 174, 175), (171, 170, 175, 176), (23, 171, 176, 37), (178, 177, 182, 183), (179, 178, 183, 184), (180, 179, 184, 185), (181, 180, 185, 186), (51, 181, 186, 65), (188, 187, 192, 193), (189, 188, 193, 194), (190, 189, 194, 195), (191, 190, 195, 196), (79, 191, 196, 93), (201, 205, 204, 246), (247, 206, 205, 201), (248, 207, 206, 247), (245, 203, 202, 244), (246, 204, 203, 245), (209, 215, 214, 208), (210, 216, 215, 209), (211, 217, 216, 210), (212, 218, 217, 211), (213, 219, 218, 212), (221, 227, 226, 220), (222, 228, 227, 221), (223, 229, 228, 222), (224, 230, 229, 223), (225, 231, 230, 224), (233, 239, 238, 232), (234, 240, 239, 233), (235, 241, 240, 234), (236, 242, 241, 235), (237, 243, 242, 236), (163, 162, 202, 203), (164, 163, 203, 204), (165, 164, 204, 205), (166, 165, 205, 206), (9, 166, 206, 207), (167, 168, 209, 208), (168, 169, 210, 209), (169, 170, 211, 210), (170, 171, 212, 211), (171, 23, 213, 212), (173, 172, 214, 215), (174, 173, 215, 216), (175, 174, 216, 217), (176, 175, 217, 218), (37, 176, 218, 219), (23, 37, 219, 213), (172, 167, 208, 214), (177, 178, 221, 220), (178, 179, 222, 221), (179, 180, 223, 222), (180, 181, 224, 223), (181, 51, 225, 224), (183, 182, 226, 227), (184, 183, 227, 228), (185, 184, 228, 229), (186, 185, 229, 230), (65, 186, 230, 231), (51, 225, 231, 65), (182, 177, 220, 226), (187, 188, 233, 232), (188, 189, 234, 233), (189, 190, 235, 234), (190, 191, 236, 235), (191, 79, 237, 236), (193, 192, 238, 239), (194, 193, 239, 240), (195, 194, 240, 241), (196, 195, 241, 242), (93, 196, 242, 243), (192, 187, 232, 238), (79, 237, 243, 93), (197, 198, 245, 244), (198, 199, 246, 245), (200, 105, 248, 247), (199, 161, 201, 246), (161, 200, 247, 201), (105, 248, 207, 9), (162, 197, 244, 202), (105, 93, 243, 248), (79, 65, 231, 237), (51, 37, 219, 225), (23, 9, 207, 213), (104, 207, 248, 89), (103, 213, 207, 104), (102, 219, 213, 103), (101, 225, 219, 102), (92, 231, 225, 101), (91, 237, 231, 92), (90, 243, 237, 91), (89, 248, 243, 90)])
me_sphere_003.polygons.foreach_set('material_index', [0, 1, 0, 1, 0, 1, 0, 0, 0, 1, 0, 1, 0, 1, 0, 0, 0, 0, 0, 0, 0, 0, 0, 0, 0, 1, 0, 1, 0, 1, 0, 1, 0, 1, 0, 1, 0, 0, 0, 0, 0, 0, 0, 0, 0, 0, 1, 0, 1, 0, 1, 0, 1, 0, 0, 0, 0, 0, 0, 0, 0, 0, 0, 0, 0, 0, 0, 0, 0, 0, 0, 0, 0, 0, 0, 0, 0, 0, 0, 0, 1, 1, 1, 1, 1, 1, 1, 1, 1, 1, 1, 1, 1, 1, 1, 1, 1, 1, 1, 1, 1, 1, 1, 1, 1, 1, 1, 1, 1, 1, 1, 1, 1, 1, 1, 1, 1, 1, 1, 1, 1, 1, 1, 1, 1, 1, 1, 1, 1, 1, 1, 1, 1, 1, 1, 1, 1, 1, 1, 1, 1, 1, 1, 1, 1, 1, 1, 1, 1, 1, 1, 1, 1, 2, 2, 2, 2, 2, 2, 2, 2, 2, 2, 2, 2, 2, 2, 2, 2, 2, 2, 2, 2, 2, 2, 2, 2, 2, 2, 2, 2, 2, 2, 2, 2, 2, 2, 2, 2, 2, 2, 2, 2, 2, 2, 2, 2, 2, 2, 2, 2, 2, 2, 2, 2, 2, 2, 2, 2, 2, 2, 2, 2, 2, 2, 2, 2, 2, 2, 2, 2, 2, 2, 2, 2, 2, 2, 2, 2, 2, 2, 2, 2, 2, 2, 2, 2, 2, 2, 2, 2, 2, 2, 2, 2, 3, 3, 3, 3, 3, 3, 3, 3])
me_sphere_003.materials.append(mat_black)
me_sphere_003.materials.append(mat_red)
me_sphere_003.materials.append(mat_grey)
me_sphere_003.materials.append(mat_blue)
me_sphere_003.use_remesh_preserve_volume = False
me_sphere_003.use_remesh_preserve_attributes = False
me_sphere_003.use_mirror_vertex_groups = False
me_sphere_003.update()
me_cube_001 = bpy.data.meshes.new('Cube.001')
me_cube_001.from_pydata([(-1.0, -1.0, 0.005188), (-1.0, -1.0, 1.191), (-1.0, 1.0, 0.005188), (-1.0, 1.0, 1.191), (1.0, -1.0, 0.005188), (1.0, -1.0, 1.191), (1.0, 1.0, 0.005188), (1.0, 1.0, 1.191), (-1.309, 0.0, 0.005188), (-1.309, 0.0, 1.191), (1.309, 0.0, 0.005188), (1.309, 0.0, 1.191), (0.0, 1.357, 0.005188), (0.0, 1.357, 1.191), (0.0, -1.357, 0.005188), (0.0, -1.357, 1.191), (-0.9113, -0.9113, 1.191), (0.0, 0.0, 0.005188), (-0.9113, 0.9113, 1.191), (0.9113, -0.9113, 1.191), (0.9113, 0.9113, 1.191), (-1.193, 0.0, 1.191), (1.193, 0.0, 1.191), (0.0, 1.237, 1.191), (0.0, -1.237, 1.191), (-0.9113, -0.9113, 1.59), (-0.9113, 0.9113, 1.59), (0.9113, -0.9113, 1.59), (0.9113, 0.9113, 1.59), (-1.193, 0.0, 1.59), (1.193, 0.0, 1.59), (0.0, 1.237, 1.59), (0.0, -1.237, 1.59), (-0.7578, -0.7578, 1.59), (-0.7578, 0.7578, 1.59), (0.7578, -0.7578, 1.59), (0.7578, 0.7578, 1.59), (-0.992, 0.0, 1.59), (0.992, 0.0, 1.59), (0.0, 1.028, 1.59), (0.0, -1.028, 1.59), (-0.7578, -0.7578, 1.995), (-0.7578, 0.7578, 1.995), (0.7578, -0.7578, 1.995), (0.7578, 0.7578, 1.995), (-0.992, 0.0, 1.995), (0.992, 0.0, 1.995), (0.0, 1.028, 1.995), (0.0, -1.028, 1.995), (-0.2646, -0.2646, 1.995), (-0.2646, 0.2646, 1.995), (0.2646, -0.2646, 1.995), (0.2646, 0.2646, 1.995), (-0.3464, 0.0, 1.995), (0.3464, 0.0, 1.995), (0.0, 0.3591, 1.995), (0.0, -0.3591, 1.995), (-0.2646, -0.2646, 5.406), (-0.2646, 0.2646, 5.406), (0.2646, -0.2646, 5.406), (0.2646, 0.2646, 5.406), (-0.3464, 0.0, 5.406), (0.3464, 0.0, 5.406), (0.0, 0.3591, 5.406), (0.0, -0.3591, 5.406)], [], [(8, 9, 3, 2), (12, 13, 7, 6), (10, 11, 5, 4), (14, 15, 1, 0), (17, 10, 4, 14), (11, 7, 20, 22), (5, 11, 22, 19), (12, 6, 10, 17), (6, 7, 11, 10), (0, 1, 9, 8), (2, 12, 17, 8), (13, 3, 18, 23), (15, 5, 19, 24), (8, 17, 14, 0), (4, 5, 15, 14), (2, 3, 13, 12), (9, 1, 16, 21), (3, 9, 21, 18), (1, 15, 24, 16), (7, 13, 23, 20), (23, 18, 26, 31), (21, 16, 25, 29), (18, 21, 29, 26), (24, 19, 27, 32), (19, 22, 30, 27), (22, 20, 28, 30), (16, 24, 32, 25), (20, 23, 31, 28), (26, 29, 37, 34), (27, 30, 38, 35), (31, 26, 34, 39), (29, 25, 33, 37), (28, 31, 39, 36), (25, 32, 40, 33), (32, 27, 35, 40), (30, 28, 36, 38), (40, 35, 43, 48), (38, 36, 44, 46), (34, 37, 45, 42), (35, 38, 46, 43), (39, 34, 42, 47), (37, 33, 41, 45), (36, 39, 47, 44), (33, 40, 48, 41), (45, 41, 49, 53), (44, 47, 55, 52), (41, 48, 56, 49), (48, 43, 51, 56), (46, 44, 52, 54), (42, 45, 53, 50), (43, 46, 54, 51), (47, 42, 50, 55), (55, 50, 58, 63), (53, 49, 57, 61), (52, 55, 63, 60), (49, 56, 64, 57), (56, 51, 59, 64), (54, 52, 60, 62), (50, 53, 61, 58), (51, 54, 62, 59), (64, 59, 62, 60, 63, 58, 61, 57)])
me_cube_001.materials.append(mat_black)
me_cube_001.use_remesh_preserve_volume = False
me_cube_001.use_remesh_preserve_attributes = False
me_cube_001.use_mirror_vertex_groups = False
me_cube_001.update()

# ---- objects
ob_sphere_002 = bpy.data.objects.new('Sphere.002', me_sphere_005)
ob_sphere = bpy.data.objects.new('Sphere', me_sphere_003)
ob_camera = bpy.data.objects.new('Camera', cam_camera_001)
ob_cube = bpy.data.objects.new('Cube', me_cube_001)
ob_sun = bpy.data.objects.new('Sun', light_sun)
ob_sun_001 = bpy.data.objects.new('Sun.001', light_sun_001)
ob_sun_002 = bpy.data.objects.new('Sun.002', light_sun_002)

# ---- transforms, parenting, visibility, modifiers, constraints
ob_sphere_002.location = (0.0, 0.0, 0.0)
ob_sphere_002.lineart.crease_threshold = 0.0
ob_sphere.location = (0.0, 0.0, 0.0)
ob_sphere.lineart.crease_threshold = 0.0
ob_camera.location = (7.481, -6.508, 5.344)
ob_camera.rotation_euler = (1.109, 0.0, 0.8149)
ob_camera.lock_rotations_4d = False
ob_camera.empty_display_type = 'ARROWS'
ob_camera.color = (0.0, 0.0, 0.0, 0.0)
ob_camera.display_type = 'WIRE'
ob_camera.lineart.crease_threshold = 0.0
ob_cube.location = (0.0, 0.0, 0.0)
ob_cube.scale = (1.0, 1.0, 0.25)
ob_cube.lineart.crease_threshold = 0.0
ob_sun.location = (0.0, 0.0, 0.0)
ob_sun.rotation_euler = (0.0, 0.4108, 0.8267)
ob_sun.lineart.crease_threshold = 0.0
ob_sun_001.location = (0.0, 0.0, 0.0)
ob_sun_001.rotation_euler = (0.0, 0.4108, -1.283)
ob_sun_001.lineart.crease_threshold = 0.0
ob_sun_002.location = (0.0, 0.0, 0.0)
ob_sun_002.rotation_euler = (0.02406, 2.18, -3.119)
ob_sun_002.lineart.crease_threshold = 0.0

# ---- collection membership
col_collection_1.objects.link(ob_sphere_002)
col_collection_1.objects.link(ob_sphere)
col_collection_1.objects.link(ob_camera)
col_collection_1.objects.link(ob_cube)
col_collection_1.objects.link(ob_sun)
col_collection_1.objects.link(ob_sun_001)
col_collection_1.objects.link(ob_sun_002)

# ---- scene / render settings (as saved in the file)
scene.frame_start = 1; scene.frame_end = 250; scene.frame_set(1)
scene.render.engine = 'CYCLES'
scene.render.resolution_percentage = 50
scene.render.dither_intensity = 0.0
scene.cycles.use_denoising = False
scene.cycles.samples = 128
scene.cycles.sampling_pattern = 'TABULATED_SOBOL'
scene.cycles.use_adaptive_sampling = False
scene.cycles.use_light_tree = False
scene.cycles.blur_glossy = 0.0
scene.cycles.sample_clamp_indirect = 0.0
scene.view_settings.view_transform = 'Standard'
bpy.context.view_layer.update()

# ---- added for rendering (the .blend has no active camera): camera
cam_auto = bpy.data.cameras.new('AutoCamera')
cam_auto.lens = 50.0
cam_auto.sensor_width = 36.0
cam_auto.clip_end = 1000.0
ob_auto_camera = bpy.data.objects.new('AutoCamera', cam_auto)
scene.collection.objects.link(ob_auto_camera)
ob_auto_camera.location = (6.1065, -7.10287, 6.63104)
ob_auto_camera.rotation_euler = (1.09748, -7.21219e-08, 0.694738)
scene.camera = ob_auto_camera
bpy.context.view_layer.update()
